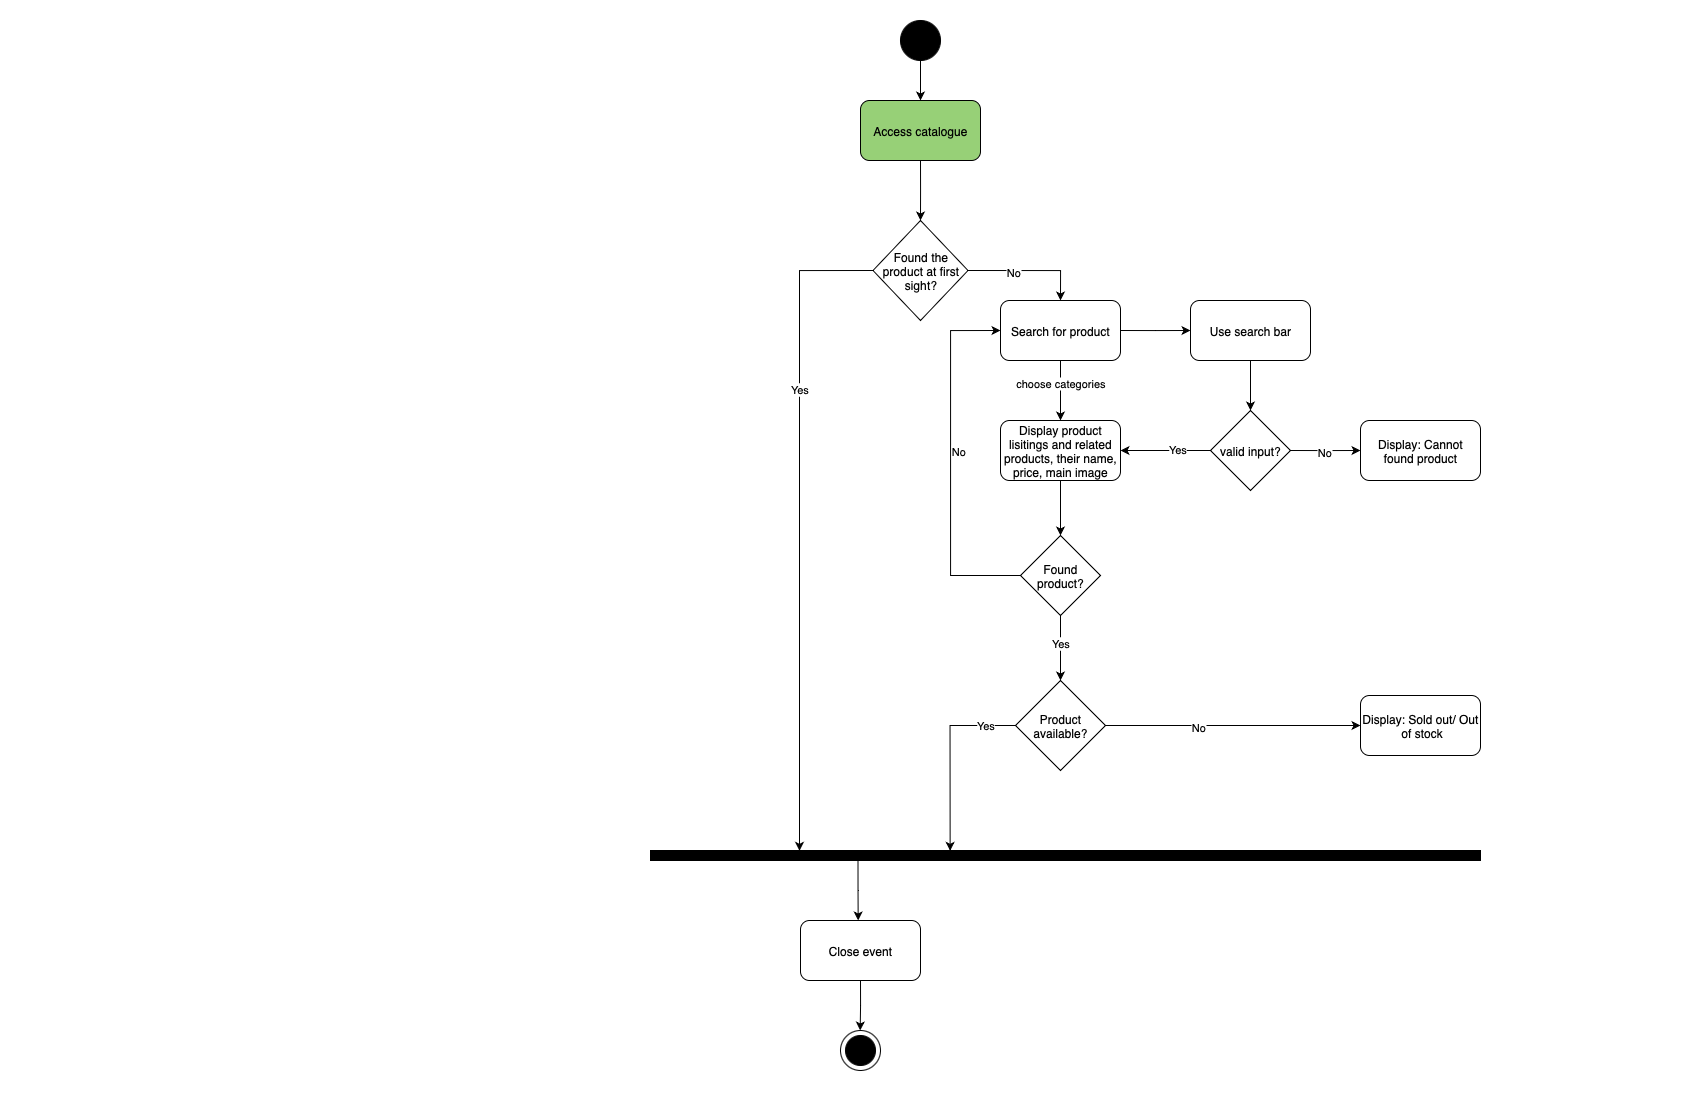

The diagram above was exported from draw.io. Its source (the exported page's mxGraphModel, read from the mxfile embedded in the PNG):
<mxGraphModel dx="1593" dy="1045" grid="1" gridSize="10" guides="1" tooltips="1" connect="1" arrows="1" fold="1" page="1" pageScale="1" pageWidth="850" pageHeight="1100" math="0" shadow="0">
  <root>
    <mxCell id="0" />
    <mxCell id="1" parent="0" />
    <mxCell id="nURIWgJQDuDW57sGq8m2-5" style="edgeStyle=orthogonalEdgeStyle;rounded=0;orthogonalLoop=1;jettySize=auto;html=1;exitX=0.5;exitY=1;exitDx=0;exitDy=0;entryX=0.5;entryY=0;entryDx=0;entryDy=0;" edge="1" parent="1" source="nURIWgJQDuDW57sGq8m2-1" target="nURIWgJQDuDW57sGq8m2-3">
      <mxGeometry relative="1" as="geometry" />
    </mxCell>
    <mxCell id="nURIWgJQDuDW57sGq8m2-1" value="" style="ellipse;whiteSpace=wrap;html=1;aspect=fixed;fillColor=#000000;" vertex="1" parent="1">
      <mxGeometry x="50" y="20" width="40" height="40" as="geometry" />
    </mxCell>
    <mxCell id="nURIWgJQDuDW57sGq8m2-6" style="edgeStyle=orthogonalEdgeStyle;rounded=0;orthogonalLoop=1;jettySize=auto;html=1;exitX=0.5;exitY=1;exitDx=0;exitDy=0;" edge="1" parent="1" source="nURIWgJQDuDW57sGq8m2-3">
      <mxGeometry relative="1" as="geometry">
        <mxPoint x="70" y="220" as="targetPoint" />
      </mxGeometry>
    </mxCell>
    <mxCell id="nURIWgJQDuDW57sGq8m2-3" value="Access catalogue" style="rounded=1;whiteSpace=wrap;html=1;fillColor=#97D077;" vertex="1" parent="1">
      <mxGeometry x="10" y="100" width="120" height="60" as="geometry" />
    </mxCell>
    <mxCell id="nURIWgJQDuDW57sGq8m2-9" style="edgeStyle=orthogonalEdgeStyle;rounded=0;orthogonalLoop=1;jettySize=auto;html=1;exitX=1;exitY=0.5;exitDx=0;exitDy=0;entryX=0.5;entryY=0;entryDx=0;entryDy=0;" edge="1" parent="1" source="nURIWgJQDuDW57sGq8m2-8" target="nURIWgJQDuDW57sGq8m2-10">
      <mxGeometry relative="1" as="geometry">
        <mxPoint x="200" y="260" as="targetPoint" />
      </mxGeometry>
    </mxCell>
    <mxCell id="nURIWgJQDuDW57sGq8m2-12" value="No" style="edgeLabel;html=1;align=center;verticalAlign=middle;resizable=0;points=[];" vertex="1" connectable="0" parent="nURIWgJQDuDW57sGq8m2-9">
      <mxGeometry x="-0.2678" y="-1" relative="1" as="geometry">
        <mxPoint as="offset" />
      </mxGeometry>
    </mxCell>
    <mxCell id="nURIWgJQDuDW57sGq8m2-16" style="edgeStyle=orthogonalEdgeStyle;rounded=0;orthogonalLoop=1;jettySize=auto;html=1;exitX=0;exitY=0.5;exitDx=0;exitDy=0;entryX=0.181;entryY=0.033;entryDx=0;entryDy=0;entryPerimeter=0;" edge="1" parent="1" source="nURIWgJQDuDW57sGq8m2-8" target="nURIWgJQDuDW57sGq8m2-14">
      <mxGeometry relative="1" as="geometry">
        <Array as="points">
          <mxPoint x="-51" y="270" />
          <mxPoint x="-51" y="850" />
        </Array>
      </mxGeometry>
    </mxCell>
    <mxCell id="nURIWgJQDuDW57sGq8m2-17" value="Yes" style="edgeLabel;html=1;align=center;verticalAlign=middle;resizable=0;points=[];" vertex="1" connectable="0" parent="nURIWgJQDuDW57sGq8m2-16">
      <mxGeometry x="-0.4155" y="-1" relative="1" as="geometry">
        <mxPoint as="offset" />
      </mxGeometry>
    </mxCell>
    <mxCell id="nURIWgJQDuDW57sGq8m2-8" value="Found the product at first sight?" style="rhombus;whiteSpace=wrap;html=1;" vertex="1" parent="1">
      <mxGeometry x="22.5" y="220" width="95" height="100" as="geometry" />
    </mxCell>
    <mxCell id="nURIWgJQDuDW57sGq8m2-20" style="edgeStyle=orthogonalEdgeStyle;rounded=0;orthogonalLoop=1;jettySize=auto;html=1;exitX=0.5;exitY=1;exitDx=0;exitDy=0;entryX=0.5;entryY=0;entryDx=0;entryDy=0;" edge="1" parent="1" source="nURIWgJQDuDW57sGq8m2-10" target="nURIWgJQDuDW57sGq8m2-19">
      <mxGeometry relative="1" as="geometry" />
    </mxCell>
    <mxCell id="nURIWgJQDuDW57sGq8m2-23" value="choose categories" style="edgeLabel;html=1;align=center;verticalAlign=middle;resizable=0;points=[];" vertex="1" connectable="0" parent="nURIWgJQDuDW57sGq8m2-20">
      <mxGeometry x="-0.243" y="-2" relative="1" as="geometry">
        <mxPoint x="1" as="offset" />
      </mxGeometry>
    </mxCell>
    <mxCell id="nURIWgJQDuDW57sGq8m2-21" style="edgeStyle=orthogonalEdgeStyle;rounded=0;orthogonalLoop=1;jettySize=auto;html=1;exitX=1;exitY=0.5;exitDx=0;exitDy=0;" edge="1" parent="1" source="nURIWgJQDuDW57sGq8m2-10">
      <mxGeometry relative="1" as="geometry">
        <mxPoint x="340" y="330" as="targetPoint" />
      </mxGeometry>
    </mxCell>
    <mxCell id="nURIWgJQDuDW57sGq8m2-10" value="Search for product" style="rounded=1;whiteSpace=wrap;html=1;" vertex="1" parent="1">
      <mxGeometry x="150" y="300" width="120" height="60" as="geometry" />
    </mxCell>
    <mxCell id="nURIWgJQDuDW57sGq8m2-60" style="edgeStyle=orthogonalEdgeStyle;rounded=0;orthogonalLoop=1;jettySize=auto;html=1;exitX=0.25;exitY=1;exitDx=0;exitDy=0;" edge="1" parent="1" source="nURIWgJQDuDW57sGq8m2-14">
      <mxGeometry relative="1" as="geometry">
        <mxPoint x="7.6666666666667425" y="920" as="targetPoint" />
      </mxGeometry>
    </mxCell>
    <mxCell id="nURIWgJQDuDW57sGq8m2-14" value="" style="rounded=0;whiteSpace=wrap;html=1;fillColor=#000000;" vertex="1" parent="1">
      <mxGeometry x="-200" y="850" width="830" height="10" as="geometry" />
    </mxCell>
    <mxCell id="nURIWgJQDuDW57sGq8m2-47" style="edgeStyle=orthogonalEdgeStyle;rounded=0;orthogonalLoop=1;jettySize=auto;html=1;exitX=0.5;exitY=1;exitDx=0;exitDy=0;entryX=0.5;entryY=0;entryDx=0;entryDy=0;" edge="1" parent="1" source="nURIWgJQDuDW57sGq8m2-19" target="nURIWgJQDuDW57sGq8m2-46">
      <mxGeometry relative="1" as="geometry" />
    </mxCell>
    <mxCell id="nURIWgJQDuDW57sGq8m2-19" value="Display product lisitings and related products, their name, price, main image" style="rounded=1;whiteSpace=wrap;html=1;" vertex="1" parent="1">
      <mxGeometry x="150" y="420" width="120" height="60" as="geometry" />
    </mxCell>
    <mxCell id="nURIWgJQDuDW57sGq8m2-31" style="edgeStyle=orthogonalEdgeStyle;rounded=0;orthogonalLoop=1;jettySize=auto;html=1;exitX=0.5;exitY=1;exitDx=0;exitDy=0;entryX=0.5;entryY=0;entryDx=0;entryDy=0;" edge="1" parent="1" source="nURIWgJQDuDW57sGq8m2-24" target="nURIWgJQDuDW57sGq8m2-29">
      <mxGeometry relative="1" as="geometry" />
    </mxCell>
    <mxCell id="nURIWgJQDuDW57sGq8m2-24" value="Use search bar" style="rounded=1;whiteSpace=wrap;html=1;" vertex="1" parent="1">
      <mxGeometry x="340" y="300" width="120" height="60" as="geometry" />
    </mxCell>
    <mxCell id="nURIWgJQDuDW57sGq8m2-30" style="edgeStyle=orthogonalEdgeStyle;rounded=0;orthogonalLoop=1;jettySize=auto;html=1;exitX=0;exitY=0.5;exitDx=0;exitDy=0;entryX=1;entryY=0.5;entryDx=0;entryDy=0;" edge="1" parent="1" source="nURIWgJQDuDW57sGq8m2-29" target="nURIWgJQDuDW57sGq8m2-19">
      <mxGeometry relative="1" as="geometry" />
    </mxCell>
    <mxCell id="nURIWgJQDuDW57sGq8m2-32" value="Yes" style="edgeLabel;html=1;align=center;verticalAlign=middle;resizable=0;points=[];" vertex="1" connectable="0" parent="nURIWgJQDuDW57sGq8m2-30">
      <mxGeometry x="-0.2519" y="-2" relative="1" as="geometry">
        <mxPoint as="offset" />
      </mxGeometry>
    </mxCell>
    <mxCell id="nURIWgJQDuDW57sGq8m2-33" style="edgeStyle=orthogonalEdgeStyle;rounded=0;orthogonalLoop=1;jettySize=auto;html=1;exitX=1;exitY=0.5;exitDx=0;exitDy=0;" edge="1" parent="1" source="nURIWgJQDuDW57sGq8m2-29">
      <mxGeometry relative="1" as="geometry">
        <mxPoint x="510" y="450" as="targetPoint" />
      </mxGeometry>
    </mxCell>
    <mxCell id="nURIWgJQDuDW57sGq8m2-34" value="No" style="edgeLabel;html=1;align=center;verticalAlign=middle;resizable=0;points=[];" vertex="1" connectable="0" parent="nURIWgJQDuDW57sGq8m2-33">
      <mxGeometry x="-0.0617" y="-1" relative="1" as="geometry">
        <mxPoint as="offset" />
      </mxGeometry>
    </mxCell>
    <mxCell id="nURIWgJQDuDW57sGq8m2-29" value="valid input?" style="rhombus;whiteSpace=wrap;html=1;" vertex="1" parent="1">
      <mxGeometry x="360" y="410" width="80" height="80" as="geometry" />
    </mxCell>
    <mxCell id="nURIWgJQDuDW57sGq8m2-35" value="Display: Cannot found product" style="rounded=1;whiteSpace=wrap;html=1;" vertex="1" parent="1">
      <mxGeometry x="510" y="420" width="120" height="60" as="geometry" />
    </mxCell>
    <mxCell id="nURIWgJQDuDW57sGq8m2-53" style="edgeStyle=orthogonalEdgeStyle;rounded=0;orthogonalLoop=1;jettySize=auto;html=1;exitX=1;exitY=0.5;exitDx=0;exitDy=0;" edge="1" parent="1" source="nURIWgJQDuDW57sGq8m2-37">
      <mxGeometry relative="1" as="geometry">
        <mxPoint x="510" y="725" as="targetPoint" />
      </mxGeometry>
    </mxCell>
    <mxCell id="nURIWgJQDuDW57sGq8m2-56" value="No" style="edgeLabel;html=1;align=center;verticalAlign=middle;resizable=0;points=[];" vertex="1" connectable="0" parent="nURIWgJQDuDW57sGq8m2-53">
      <mxGeometry x="-0.2747" y="-1" relative="1" as="geometry">
        <mxPoint x="-1" as="offset" />
      </mxGeometry>
    </mxCell>
    <mxCell id="nURIWgJQDuDW57sGq8m2-37" value="Product available?" style="rhombus;whiteSpace=wrap;html=1;" vertex="1" parent="1">
      <mxGeometry x="165" y="680" width="90" height="90" as="geometry" />
    </mxCell>
    <mxCell id="nURIWgJQDuDW57sGq8m2-39" value="Display: Sold out/ Out &amp;nbsp;of stock" style="rounded=1;whiteSpace=wrap;html=1;" vertex="1" parent="1">
      <mxGeometry x="510" y="695" width="120" height="60" as="geometry" />
    </mxCell>
    <mxCell id="nURIWgJQDuDW57sGq8m2-49" style="edgeStyle=orthogonalEdgeStyle;rounded=0;orthogonalLoop=1;jettySize=auto;html=1;exitX=0;exitY=0.5;exitDx=0;exitDy=0;entryX=0;entryY=0.5;entryDx=0;entryDy=0;" edge="1" parent="1" source="nURIWgJQDuDW57sGq8m2-46" target="nURIWgJQDuDW57sGq8m2-10">
      <mxGeometry relative="1" as="geometry">
        <Array as="points">
          <mxPoint x="100" y="575" />
          <mxPoint x="100" y="330" />
        </Array>
      </mxGeometry>
    </mxCell>
    <mxCell id="nURIWgJQDuDW57sGq8m2-50" value="No" style="edgeLabel;html=1;align=center;verticalAlign=middle;resizable=0;points=[];" vertex="1" connectable="0" parent="nURIWgJQDuDW57sGq8m2-49">
      <mxGeometry x="0.0626" y="-7" relative="1" as="geometry">
        <mxPoint y="-1" as="offset" />
      </mxGeometry>
    </mxCell>
    <mxCell id="nURIWgJQDuDW57sGq8m2-51" style="edgeStyle=orthogonalEdgeStyle;rounded=0;orthogonalLoop=1;jettySize=auto;html=1;exitX=0.5;exitY=1;exitDx=0;exitDy=0;entryX=0.5;entryY=0;entryDx=0;entryDy=0;" edge="1" parent="1" source="nURIWgJQDuDW57sGq8m2-46" target="nURIWgJQDuDW57sGq8m2-37">
      <mxGeometry relative="1" as="geometry" />
    </mxCell>
    <mxCell id="nURIWgJQDuDW57sGq8m2-52" value="Yes" style="edgeLabel;html=1;align=center;verticalAlign=middle;resizable=0;points=[];" vertex="1" connectable="0" parent="nURIWgJQDuDW57sGq8m2-51">
      <mxGeometry x="-0.159" y="-1" relative="1" as="geometry">
        <mxPoint y="1" as="offset" />
      </mxGeometry>
    </mxCell>
    <mxCell id="nURIWgJQDuDW57sGq8m2-46" value="Found product?" style="rhombus;whiteSpace=wrap;html=1;" vertex="1" parent="1">
      <mxGeometry x="170" y="535" width="80" height="80" as="geometry" />
    </mxCell>
    <mxCell id="nURIWgJQDuDW57sGq8m2-58" style="edgeStyle=orthogonalEdgeStyle;rounded=0;orthogonalLoop=1;jettySize=auto;html=1;exitX=0;exitY=0.5;exitDx=0;exitDy=0;entryX=0.361;entryY=0.033;entryDx=0;entryDy=0;entryPerimeter=0;" edge="1" parent="1" source="nURIWgJQDuDW57sGq8m2-37" target="nURIWgJQDuDW57sGq8m2-14">
      <mxGeometry relative="1" as="geometry">
        <Array as="points">
          <mxPoint x="100" y="725" />
        </Array>
      </mxGeometry>
    </mxCell>
    <mxCell id="nURIWgJQDuDW57sGq8m2-59" value="Yes" style="edgeLabel;html=1;align=center;verticalAlign=middle;resizable=0;points=[];" vertex="1" connectable="0" parent="nURIWgJQDuDW57sGq8m2-58">
      <mxGeometry x="-0.6785" y="-1" relative="1" as="geometry">
        <mxPoint as="offset" />
      </mxGeometry>
    </mxCell>
    <mxCell id="nURIWgJQDuDW57sGq8m2-62" style="edgeStyle=orthogonalEdgeStyle;rounded=0;orthogonalLoop=1;jettySize=auto;html=1;exitX=0.5;exitY=1;exitDx=0;exitDy=0;" edge="1" parent="1" source="nURIWgJQDuDW57sGq8m2-61">
      <mxGeometry relative="1" as="geometry">
        <mxPoint x="9.666666666666742" y="1030" as="targetPoint" />
      </mxGeometry>
    </mxCell>
    <mxCell id="nURIWgJQDuDW57sGq8m2-61" value="Close event" style="rounded=1;whiteSpace=wrap;html=1;" vertex="1" parent="1">
      <mxGeometry x="-50" y="920" width="120" height="60" as="geometry" />
    </mxCell>
    <mxCell id="nURIWgJQDuDW57sGq8m2-63" value="" style="ellipse;whiteSpace=wrap;html=1;aspect=fixed;" vertex="1" parent="1">
      <mxGeometry x="-10" y="1030" width="40" height="40" as="geometry" />
    </mxCell>
    <mxCell id="nURIWgJQDuDW57sGq8m2-64" value="" style="ellipse;whiteSpace=wrap;html=1;aspect=fixed;fillColor=#000000;" vertex="1" parent="1">
      <mxGeometry x="-5" y="1035" width="30" height="30" as="geometry" />
    </mxCell>
  </root>
</mxGraphModel>